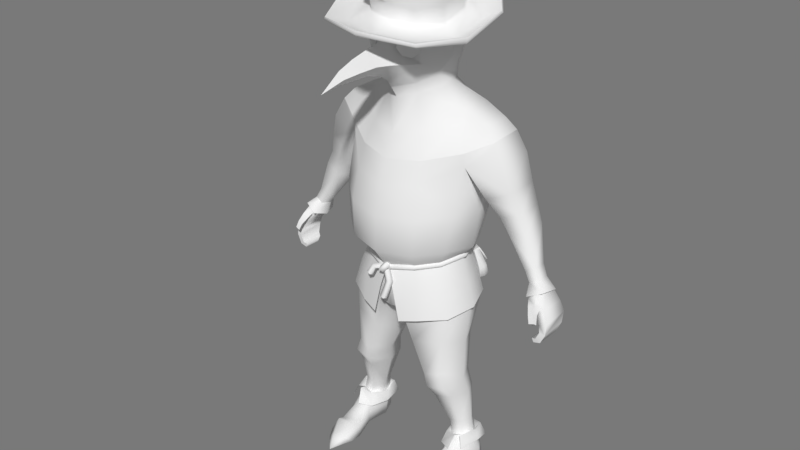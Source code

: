 # Source: char-plague-doctor-backup-20200731.blend  (saved by Blender 2.79.0; exported with 4.5.12 LTS)
import bpy
from mathutils import Matrix  # noqa: F401  (used for matrix-valued properties, if any)

bpy.ops.wm.read_factory_settings(use_empty=True)
scene = bpy.context.scene
scene.name = 'Scene'

# ---- collections
col_collection_1 = bpy.data.collections.new('Collection 1'); scene.collection.children.link(col_collection_1)

# ---- world
world_world = bpy.data.worlds.new('World'); scene.world = world_world
world_world.color = (0.1902, 0.1902, 0.1902)
world_world.use_sun_shadow = False
world_world.sun_shadow_jitter_overblur = 0.0
world_world.cycles.sampling_method = 'MANUAL'

# ---- meshes
me_cuchar_plague_doctor_001 = bpy.data.meshes.new('CUchar-plague-doctor.001')
me_cuchar_plague_doctor_001.from_pydata([(0.1617, -0.1627, 0.09766), (0.1514, -0.1756, 0.08892), (0.1631, -0.189, 0.09485), (0.1734, -0.176, 0.1036), (0.09427, -0.1735, 0.1571), (0.08825, -0.1863, 0.1449), (0.09655, -0.1997, 0.1549), (0.1026, -0.1869, 0.1671), (-1.313e-09, -0.1855, 0.1983), (9.455e-10, -0.1977, 0.1842), (1.151e-09, -0.2118, 0.1965), (-9.02e-10, -0.1996, 0.2106), (-0.09439, -0.1735, 0.1573), (-0.08824, -0.186, 0.1449), (-0.09643, -0.1997, 0.1547), (-0.1026, -0.1872, 0.1671), (-0.1616, -0.1627, 0.09755), (-0.1514, -0.1758, 0.0889), (-0.1633, -0.189, 0.09496), (-0.1734, -0.1759, 0.1036), (-0.1935, -0.1524, 0.006998), (-0.1809, -0.1661, 0.006047), (-0.1947, -0.1788, 0.005378), (-0.2073, -0.165, 0.00633), (-0.1656, -0.1515, -0.07757), (-0.1559, -0.1651, -0.06905), (-0.1675, -0.1779, -0.07622), (-0.1772, -0.1644, -0.08474), (-0.09486, -0.1663, -0.1284), (-0.09012, -0.179, -0.1155), (-0.09734, -0.1926, -0.1262), (-0.1021, -0.1799, -0.1391), (-8.088e-11, -0.1733, -0.1592), (1.561e-09, -0.1856, -0.1451), (-8.088e-11, -0.1997, -0.1574), (-1.313e-09, -0.1874, -0.1715), (0.09496, -0.1663, -0.1286), (0.0901, -0.1788, -0.1155), (0.09723, -0.1926, -0.126), (0.1021, -0.1801, -0.1391), (0.166, -0.1515, -0.07784), (0.1559, -0.1646, -0.06908), (0.1671, -0.1779, -0.07595), (0.1772, -0.1648, -0.08471), (0.1942, -0.1524, 0.007005), (0.1809, -0.1655, 0.006089), (0.194, -0.1788, 0.005372), (0.2073, -0.1657, 0.006288), (-0.02513, -0.2055, 0.1814), (-0.02831, -0.2217, 0.1902), (-0.01127, -0.2277, 0.1853), (-0.008084, -0.2114, 0.1766), (-0.01296, -0.1932, 0.2108), (-0.009683, -0.2025, 0.2267), (0.004199, -0.2118, 0.2183), (0.0009177, -0.2025, 0.2024), (-0.00222, -0.1812, 0.2036), (0.0143, -0.1741, 0.2088), (0.02251, -0.1905, 0.205), (0.005998, -0.1976, 0.1999), (-0.01113, -0.1881, 0.1851), (0.003887, -0.1807, 0.1768), (0.01267, -0.1972, 0.178), (-0.00235, -0.2046, 0.1864), (0.01361, -0.3093, 0.2317), (0.01837, -0.3137, 0.2142), (0.0008539, -0.3102, 0.2086), (-0.0039, -0.3059, 0.2261), (0.03051, -0.2406, 0.2193), (0.03532, -0.2439, 0.2015), (0.01741, -0.2471, 0.1973), (0.01259, -0.2439, 0.215), (0.006471, -0.1968, 0.2078), (0.01095, -0.199, 0.1898), (-0.004862, -0.2086, 0.187), (-0.009338, -0.2064, 0.2051), (-0.06516, -0.2278, 0.224), (-0.04877, -0.2337, 0.2308), (-0.04455, -0.2412, 0.2141), (-0.06094, -0.2353, 0.2073), (-0.0477, -0.1951, 0.213), (-0.03524, -0.2059, 0.2219), (-0.03371, -0.2166, 0.2067), (-0.04617, -0.2059, 0.1978), (-0.008706, -0.1857, 0.1987), (-0.001859, -0.1991, 0.2098), (-0.004169, -0.2116, 0.1962), (-0.01102, -0.1982, 0.185), (0.03814, -0.2127, -0.1694), (0.1668, -0.1967, -0.09602), (0.04107, -0.2871, -0.1829), (0.0915, -0.3362, -0.1667), (0.05618, -0.3248, -0.1832), (0.1909, -0.2668, -0.0995), (0.1601, -0.3282, -0.1278), (0.1894, -0.307, -0.1088), (0.0499, -0.2147, -0.1869), (0.1768, -0.1996, -0.1177), (0.05908, -0.2773, -0.2084), (0.1114, -0.3264, -0.1969), (0.07688, -0.3143, -0.2134), (0.2022, -0.2586, -0.1288), (0.1752, -0.3177, -0.1623), (0.2028, -0.2983, -0.1419), (0.05127, -0.2079, -0.1866), (0.1744, -0.1911, -0.1183), (0.1665, -0.2634, -0.1665), (0.1853, -0.2227, -0.128), (0.1893, -0.2492, -0.1464), (0.05872, -0.2397, -0.1999), (0.108, -0.2704, -0.199), (0.07865, -0.2646, -0.2073), (0.1099, -0.2686, -0.2009), (0.05967, -0.2355, -0.2026), (0.07963, -0.2603, -0.2106), (0.1873, -0.2193, -0.1316), (0.168, -0.2603, -0.169), (0.1906, -0.2472, -0.1485), (0.1683, -0.2009, -0.09986), (0.03947, -0.2181, -0.172), (0.0481, -0.2831, -0.1988), (0.06591, -0.3207, -0.1996), (0.1012, -0.3351, -0.1822), (0.1697, -0.3248, -0.1453), (0.1994, -0.3048, -0.1239), (0.1993, -0.2632, -0.114), (0.1147, -0.2181, -0.1285), (0.09145, -0.2063, -0.1398), (0.1133, -0.2031, -0.1281), (0.1027, -0.2004, -0.1581), (0.1232, -0.1985, -0.1473), (0.1174, -0.2303, -0.1771), (0.1371, -0.2275, -0.1648), (0.1298, -0.2644, -0.1918), (0.1493, -0.2627, -0.1818), (0.1329, -0.2844, -0.1952), (0.1586, -0.3036, -0.1872), (0.09538, -0.2195, -0.1399), (0.09047, -0.2041, -0.1354), (0.1106, -0.2008, -0.1253), (0.1031, -0.1973, -0.1597), (0.124, -0.1941, -0.1485), (0.1184, -0.2285, -0.1808), (0.1377, -0.2254, -0.168), (0.1308, -0.264, -0.1946), (0.1508, -0.2611, -0.185), (0.1349, -0.2843, -0.1994), (0.1602, -0.3047, -0.1904), (0.04665, -0.2346, -0.1681), (0.1663, -0.2179, -0.1024), (0.04006, -0.2041, -0.1614), (0.16, -0.191, -0.098), (0.04034, -0.1847, -0.1665), (0.16, -0.1713, -0.1051), (0.03024, -0.166, -0.1541), (0.1507, -0.1522, -0.09013), (0.02766, -0.1898, -0.1438), (0.1484, -0.1767, -0.08003), (0.03868, -0.205, -0.1594), (0.1579, -0.1918, -0.09496), (0.09276, -0.2279, -0.1438), (0.1207, -0.2243, -0.1266), (0.08615, -0.1988, -0.142), (0.1179, -0.1955, -0.1277), (0.08694, -0.1804, -0.1482), (0.1171, -0.1762, -0.1316), (0.07641, -0.1612, -0.1333), (0.1084, -0.157, -0.119), (0.07433, -0.1866, -0.1217), (0.1054, -0.1816, -0.1073), (0.08653, -0.1997, -0.1391), (0.117, -0.196, -0.1241), (0.1984, 0.6751, 0.2881), (0.2653, 0.6665, 0.1139), (0.2589, 0.7078, -0.07442), (0.1603, 0.7684, -0.2031), (0.196, 0.6585, 0.2791), (0.2624, 0.6447, 0.1142), (0.2597, 0.6959, -0.07556), (0.1625, 0.7494, -0.2069), (0.08387, 0.6786, 0.1547), (0.1377, 0.6652, 0.08767), (0.1446, 0.692, -0.02013), (0.1033, 0.7086, -0.09342), (0.1072, 0.8095, -0.08483), (0.1584, 0.7901, -0.00953), (0.1064, 0.7376, 0.1791), (0.1577, 0.742, 0.09866), (0.1171, 0.7931, 0.2094), (0.1127, 0.8053, 0.2059), (0.182, 0.8032, 0.1173), (0.1762, 0.8151, 0.1165), (0.1816, 0.8446, -0.001229), (0.176, 0.8548, 0.003204), (0.1129, 0.8882, -0.08534), (0.1078, 0.8955, -0.07919), (0.1012, 0.6826, 0.1725), (0.09887, 0.6905, 0.1694), (0.1529, 0.6754, 0.08359), (0.149, 0.6824, 0.08387), (0.1596, 0.7047, -0.01758), (0.1542, 0.7142, -0.0139), (0.1104, 0.7286, -0.09827), (0.1066, 0.7352, -0.09125), (0.1649, 0.7599, -0.2091), (0.2632, 0.7016, -0.07697), (0.2679, 0.6544, 0.115), (0.2011, 0.6658, 0.2873), (0.1399, 0.6533, 0.2122), (0.1992, 0.6372, 0.1002), (0.201, 0.6755, -0.04561), (0.1327, 0.7116, -0.1441), (-0.005292, 0.7973, -0.2477), (0.02771, 0.6998, 0.3632), (-0.1523, 0.6969, 0.3087), (-0.2369, 0.723, 0.1423), (-0.2519, 0.749, -0.04429), (-0.1655, 0.7834, -0.1836), (-0.006128, 0.7779, -0.25), (0.0267, 0.6811, 0.3605), (-0.1524, 0.6812, 0.2995), (-0.2365, 0.7008, 0.1424), (-0.2542, 0.7372, -0.04524), (-0.17, 0.7648, -0.187), (-0.0002254, 0.7284, -0.1177), (0.01655, 0.6772, 0.2037), (-0.05469, 0.6901, 0.1625), (-0.1157, 0.6923, 0.1018), (-0.1342, 0.7128, -0.003851), (-0.1016, 0.7182, -0.08116), (0.01231, 0.7839, 0.04985), (0.01911, 0.7523, 0.2122), (-0.09738, 0.8247, -0.07249), (-0.1369, 0.8156, 0.008542), (-0.07062, 0.754, 0.1912), (0.004673, 0.839, -0.1051), (-0.127, 0.7746, 0.1169), (0.005366, 0.9136, -0.1073), (0.004897, 0.905, -0.1144), (0.02328, 0.8021, 0.2533), (0.02338, 0.8139, 0.2488), (-0.07391, 0.8088, 0.2227), (-0.06909, 0.8205, 0.2187), (-0.1447, 0.8334, 0.1387), (-0.1384, 0.8442, 0.1372), (-0.1552, 0.8738, 0.01953), (-0.1486, 0.8837, 0.02326), (-0.1013, 0.9075, -0.07234), (-0.09524, 0.9142, -0.06686), (0.000898, 0.7578, -0.1224), (1.76e-05, 0.7521, -0.1323), (0.01618, 0.6928, 0.2021), (0.01617, 0.6993, 0.1978), (-0.07084, 0.7019, 0.1836), (-0.06838, 0.7085, 0.1804), (-0.13, 0.7113, 0.1005), (-0.1255, 0.7173, 0.1004), (-0.1469, 0.7323, 0.0005416), (-0.1403, 0.7405, 0.003687), (-0.1072, 0.7406, -0.08525), (-0.1019, 0.7465, -0.07878), (-0.1716, 0.7754, -0.189), (-0.2572, 0.7432, -0.04626), (-0.2407, 0.7111, 0.1438), (-0.1558, 0.6881, 0.3082), (-0.005964, 0.7887, -0.2536), (0.02752, 0.6898, 0.3673), (0.02134, 0.6647, 0.275), (-0.1029, 0.6749, 0.226), (-0.1747, 0.6812, 0.1211), (-0.1922, 0.7093, -0.02266), (-0.1344, 0.7255, -0.1281), (-0.002573, 0.7338, -0.1771), (0.01829, 0.8494, 0.132), (0.01323, 0.8867, 0.01438), (0.136, 0.7278, -0.1503), (-0.001678, 0.7493, -0.1893), (0.02428, 0.6721, 0.2817), (0.1478, 0.6575, 0.23), (0.2067, 0.6504, 0.09709), (0.207, 0.6817, -0.04317), (-0.1383, 0.7415, -0.1374), (-0.112, 0.6781, 0.2462), (-0.1827, 0.6953, 0.124), (-0.1995, 0.7204, -0.02224)], [], [(0, 4, 7, 3), (1, 5, 4, 0), (2, 6, 5, 1), (3, 7, 6, 2), (4, 8, 11, 7), (5, 9, 8, 4), (6, 10, 9, 5), (7, 11, 10, 6), (8, 12, 15, 11), (9, 13, 12, 8), (10, 14, 13, 9), (11, 15, 14, 10), (12, 16, 19, 15), (13, 17, 16, 12), (14, 18, 17, 13), (15, 19, 18, 14), (16, 20, 23, 19), (17, 21, 20, 16), (18, 22, 21, 17), (19, 23, 22, 18), (20, 24, 27, 23), (21, 25, 24, 20), (22, 26, 25, 21), (23, 27, 26, 22), (24, 28, 31, 27), (25, 29, 28, 24), (26, 30, 29, 25), (27, 31, 30, 26), (28, 32, 35, 31), (29, 33, 32, 28), (30, 34, 33, 29), (31, 35, 34, 30), (32, 36, 39, 35), (33, 37, 36, 32), (34, 38, 37, 33), (35, 39, 38, 34), (36, 40, 43, 39), (37, 41, 40, 36), (38, 42, 41, 37), (39, 43, 42, 38), (40, 44, 47, 43), (41, 45, 44, 40), (42, 46, 45, 41), (43, 47, 46, 42), (44, 0, 3, 47), (45, 1, 0, 44), (46, 2, 1, 45), (47, 3, 2, 46), (48, 52, 55, 51), (49, 53, 52, 48), (50, 54, 53, 49), (51, 55, 54, 50), (52, 56, 59, 55), (53, 57, 56, 52), (54, 58, 57, 53), (55, 59, 58, 54), (56, 60, 63, 59), (57, 61, 60, 56), (58, 62, 61, 57), (59, 63, 62, 58), (64, 68, 71, 67), (65, 69, 68, 64), (66, 70, 69, 65), (67, 71, 70, 66), (68, 72, 75, 71), (69, 73, 72, 68), (70, 74, 73, 69), (71, 75, 74, 70), (76, 80, 83, 79), (77, 81, 80, 76), (78, 82, 81, 77), (79, 83, 82, 78), (80, 84, 87, 83), (81, 85, 84, 80), (82, 86, 85, 81), (83, 87, 86, 82), (78, 77, 76, 79), (66, 65, 64, 67), (93, 90, 92, 95), (92, 91, 94, 95), (89, 88, 90, 93), (101, 103, 100, 98), (100, 103, 102, 99), (97, 101, 98, 96), (88, 89, 105, 104), (121, 120, 98, 100), (123, 122, 99, 102), (125, 124, 103, 101), (120, 119, 96, 98), (122, 121, 100, 99), (124, 123, 102, 103), (118, 125, 101, 97), (96, 104, 113, 109), (89, 118, 97, 105), (106, 110, 112, 116), (96, 119, 88, 104), (105, 97, 107, 115), (104, 105, 115, 117, 116, 112, 114, 113), (109, 113, 114, 111), (111, 114, 112, 110), (106, 116, 117, 108), (108, 117, 115, 107), (97, 96, 109, 111, 110, 106, 108, 107), (89, 93, 125, 118), (95, 94, 123, 124), (91, 92, 121, 122), (90, 88, 119, 120), (93, 95, 124, 125), (94, 91, 122, 123), (92, 90, 120, 121), (129, 131, 132, 130), (131, 133, 134, 132), (133, 135, 136, 134), (137, 126, 139, 138), (138, 139, 141, 140), (140, 141, 143, 142), (142, 143, 145, 144), (144, 145, 147, 146), (131, 129, 140, 142), (129, 127, 138, 140), (136, 135, 146, 147), (127, 137, 138), (134, 136, 147, 145), (132, 134, 145, 143), (130, 132, 143, 141), (135, 133, 144, 146), (128, 130, 141, 139), (133, 131, 142, 144), (126, 128, 139), (161, 163, 151, 149), (163, 165, 153, 151), (165, 167, 155, 153), (167, 169, 157, 155), (169, 171, 159, 157), (160, 170, 158, 148), (159, 151, 153, 155, 157), (150, 158, 156, 154, 152), (148, 158, 150), (149, 151, 159), (149, 159, 171, 161), (156, 158, 170, 168), (154, 156, 168, 166), (152, 154, 166, 164), (150, 152, 164, 162), (148, 150, 162, 160), (171, 169, 167, 165, 163), (162, 164, 166, 168, 170), (161, 171, 163), (160, 162, 170), (184, 235, 238, 194), (197, 199, 187, 186), (252, 197, 186, 231), (199, 201, 185, 187), (201, 203, 184, 185), (186, 187, 190, 188), (231, 186, 188, 239), (187, 185, 192, 190), (185, 184, 194, 192), (204, 205, 178, 179), (206, 207, 176, 177), (265, 204, 179, 218), (205, 206, 177, 178), (207, 266, 219, 176), (267, 225, 180, 208), (208, 180, 181, 209), (209, 181, 182, 210), (210, 182, 183, 211), (211, 183, 224, 272), (180, 225, 230), (183, 182, 230), (181, 180, 230), (224, 183, 230), (182, 181, 230), (279, 280, 200, 198), (278, 279, 198, 196), (275, 276, 250, 202), (277, 278, 196, 251), (280, 275, 202, 200), (189, 240, 239, 188), (191, 189, 188, 190), (193, 191, 190, 192), (195, 193, 192, 194), (237, 195, 194, 238), (274, 193, 195, 237), (197, 252, 251, 196), (199, 197, 196, 198), (201, 199, 198, 200), (203, 201, 200, 202), (249, 203, 202, 250), (203, 249, 235, 184), (172, 213, 266, 207), (174, 173, 206, 205), (212, 175, 204, 265), (173, 172, 207, 206), (175, 174, 205, 204), (179, 211, 272, 218), (178, 210, 211, 179), (177, 209, 210, 178), (176, 208, 209, 177), (219, 267, 208, 176), (232, 247, 238, 235), (254, 234, 236, 256), (252, 231, 234, 254), (256, 236, 233, 258), (258, 233, 232, 260), (234, 241, 243, 236), (231, 239, 241, 234), (236, 243, 245, 233), (233, 245, 247, 232), (261, 223, 222, 262), (263, 221, 220, 264), (265, 218, 223, 261), (262, 222, 221, 263), (264, 220, 219, 266), (267, 268, 226, 225), (268, 269, 227, 226), (269, 270, 228, 227), (270, 271, 229, 228), (271, 272, 224, 229), (226, 230, 225), (229, 230, 228), (227, 230, 226), (224, 230, 229), (228, 230, 227), (283, 255, 257, 284), (282, 253, 255, 283), (281, 259, 250, 276), (277, 251, 253, 282), (284, 257, 259, 281), (242, 241, 239, 240), (244, 243, 241, 242), (246, 245, 243, 244), (248, 247, 245, 246), (237, 238, 247, 248), (274, 237, 248, 246), (254, 253, 251, 252), (256, 255, 253, 254), (258, 257, 255, 256), (260, 259, 257, 258), (249, 250, 259, 260), (260, 232, 235, 249), (214, 264, 266, 213), (216, 262, 263, 215), (212, 265, 261, 217), (215, 263, 264, 214), (217, 261, 262, 216), (223, 218, 272, 271), (222, 223, 271, 270), (221, 222, 270, 269), (220, 221, 269, 268), (219, 220, 268, 267), (240, 273, 244, 242), (240, 189, 191, 273), (273, 274, 246, 244), (273, 191, 193, 274), (216, 284, 281, 217), (213, 277, 282, 214), (217, 281, 276, 212), (214, 282, 283, 215), (215, 283, 284, 216), (174, 175, 275, 280), (213, 172, 278, 277), (175, 212, 276, 275), (172, 173, 279, 278), (173, 174, 280, 279)])
me_cuchar_plague_doctor_001.polygons.foreach_set('use_smooth', [True] * 265)
_k = set([(64, 65), (64, 67), (65, 66), (66, 67), (76, 77), (76, 79), (77, 78), (78, 79), (88, 89), (88, 90), (88, 104), (88, 119), (89, 93), (89, 105), (89, 118), (90, 92), (91, 92), (91, 94), (93, 95), (94, 95), (96, 97), (96, 109), (96, 119), (97, 107), (97, 118), (104, 113), (105, 115), (106, 108), (106, 110), (107, 108), (109, 111), (110, 111), (112, 114), (112, 116), (113, 114), (115, 117), (116, 117), (126, 139), (129, 131), (130, 132), (131, 133), (132, 134), (133, 135), (134, 136), (135, 136), (135, 146), (136, 147), (137, 138), (138, 140), (139, 141), (140, 142), (141, 143), (142, 144), (143, 145), (144, 146), (145, 147), (146, 147), (148, 150), (148, 158), (149, 151), (149, 159), (150, 152), (151, 153), (152, 154), (153, 155), (154, 156), (155, 157), (156, 158), (157, 159), (160, 162), (160, 170), (161, 163), (161, 171), (162, 164), (163, 165), (164, 166), (165, 167), (166, 168), (167, 169), (168, 170), (169, 171), (172, 173), (172, 213), (173, 174), (174, 175), (175, 212), (176, 177), (176, 219), (177, 178), (178, 179), (179, 218), (180, 181), (180, 225), (181, 182), (182, 183), (183, 224), (212, 217), (213, 214), (214, 215), (215, 216), (216, 217), (218, 223), (219, 220), (220, 221), (221, 222), (222, 223), (224, 229), (225, 226), (226, 227), (227, 228), (228, 229)])
me_cuchar_plague_doctor_001.attributes.new('sharp_edge', 'BOOLEAN', 'EDGE').data.foreach_set('value', [ (min(e.vertices), max(e.vertices)) in _k for e in me_cuchar_plague_doctor_001.edges])
me_cuchar_plague_doctor_001.use_remesh_preserve_volume = False
me_cuchar_plague_doctor_001.use_remesh_preserve_attributes = False
me_cuchar_plague_doctor_001.use_mirror_vertex_groups = False
me_cuchar_plague_doctor_001.auto_texspace = False
me_cuchar_plague_doctor_001.update()
me_char_plague_doctor = bpy.data.meshes.new('char-plague-doctor')
me_char_plague_doctor.from_pydata([(0.0, 0.6223, 0.2353), (0.0, 0.5239, 0.4947), (0.0, 0.5783, 0.413), (0.0, 0.5998, 0.351), (0.0, 0.5304, 0.4128), (0.0, 0.5288, 0.3507), (0.0, 0.509, 0.221), (0.0, 0.4577, 0.1649), (0.0, 0.6699, 0.1948), (0.08809, 0.6513, 0.1438), (0.06123, 0.6564, 0.1614), (0.03956, 0.6373, 0.1763), (0.03578, 0.6052, 0.1798), (0.05211, 0.5789, 0.1698), (0.07898, 0.5739, 0.1522), (0.1006, 0.593, 0.1373), (0.1044, 0.6251, 0.1338), (0.0616, 0.4711, 0.1113), (0.1204, 0.5132, 0.05767), (0.154, 0.574, 0.03547), (0.1219, 0.713, 0.08514), (0.05772, 0.742, 0.1162), (0.0, 0.7461, 0.1549), (0.01624, 0.5517, 0.4095), (0.02851, 0.5598, 0.3477), (0.04827, 0.557, 0.2251), (0.0, 0.4871, 0.1837), (0.05546, 0.5196, 0.1608), (0.0959, 0.5456, 0.1235), (0.1229, 0.59, 0.1048), (0.09782, 0.6731, 0.132), (0.0474, 0.6817, 0.1606), (0.1543, 0.6483, 0.04891), (0.118, 0.632, 0.1085), (0.09534, 0.6517, 0.1547), (0.06847, 0.6568, 0.1723), (0.0468, 0.6377, 0.1872), (0.04303, 0.6056, 0.1907), (0.05936, 0.5793, 0.1808), (0.08623, 0.5742, 0.1632), (0.1079, 0.5933, 0.1483), (0.1117, 0.6254, 0.1448), (0.0, 0.6137, 0.2865), (0.0, 0.5259, 0.2814), (0.03894, 0.5638, 0.2823), (0.0, 0.782, -0.07948), (0.0, 0.7342, -0.1129), (0.0, 0.6641, -0.1318), (0.0, 0.5786, -0.126), (0.0, 0.4967, -0.09992), (0.1458, 0.5775, -0.02235), (0.146, 0.6539, -0.01832), (0.1134, 0.5823, -0.09005), (0.1136, 0.6593, -0.09052), (0.05832, 0.5815, -0.1157), (0.06148, 0.6616, -0.1218), (0.1319, 0.7229, -0.004313), (0.1136, 0.7259, -0.06773), (0.06075, 0.7285, -0.102), (0.09453, 0.7672, 0.02867), (0.08844, 0.7775, -0.03901), (0.05172, 0.7801, -0.06414), (0.05772, 0.7808, 0.05638), (0.04887, 0.7971, -0.02137), (0.0, 0.7953, 0.06713), (0.0, 0.8091, -0.02504), (0.0, 0.4406, -0.09848), (0.121, 0.505, -0.009078), (0.0979, 0.5023, -0.06938), (0.04889, 0.4994, -0.09012), (0.0, 0.4194, 0.1388), (0.0616, 0.4327, 0.09714), (0.1104, 0.4537, 0.03223), (0.1096, 0.4554, -0.0357), (0.09025, 0.453, -0.07271), (0.04114, 0.4475, -0.08419), (0.0, 0.2986, 0.1658), (0.0, 0.1276, 0.2258), (0.0, 0.3302, -0.1707), (0.0, 0.14, -0.1866), (0.1298, 0.1435, 0.1871), (0.2425, 0.2074, 0.07743), (0.3684, 0.2312, 0.04183), (0.2894, 0.3479, 0.02216), (0.2026, 0.3791, 0.02421), (0.1205, 0.1536, -0.1734), (0.2349, 0.2251, -0.1418), (0.3659, 0.2422, -0.1019), (0.2881, 0.3501, -0.08438), (0.2027, 0.3874, -0.09213), (0.09553, 0.3138, 0.1332), (0.1321, 0.3618, -0.138), (0.06483, 0.3396, -0.1527), (0.2366, 0.1981, -0.03515), (0.1895, -0.1659, 0.006335), (0.2466, -0.3598, 0.004684), (0.1585, -0.1759, 0.09424), (0.09312, -0.1864, 0.1525), (0.0, -0.1982, 0.193), (0.0, -0.1877, -0.1564), (0.09379, -0.1794, -0.1239), (0.1625, -0.165, -0.07475), (0.3962, 0.1382, 0.02823), (0.3947, 0.143, -0.101), (0.423, 0.06245, 0.005354), (0.4231, 0.06871, -0.09715), (0.4532, 0.006156, 0.001461), (0.4533, 0.01013, -0.08234), (0.4925, -0.115, 0.003342), (0.4922, -0.1145, -0.04674), (0.5125, -0.1535, 0.008398), (0.5133, -0.1547, -0.03923), (0.2822, 0.08888, -0.04082), (0.3259, 0.02747, -0.0528), (0.3612, -0.03147, -0.0487), (0.4424, -0.1381, -0.02836), (0.4699, -0.1752, -0.02151), (0.3094, 0.1031, 0.04801), (0.352, 0.03685, 0.01799), (0.3895, -0.02082, 0.01459), (0.457, -0.1301, 0.01165), (0.4793, -0.1676, 0.01673), (0.3105, 0.1089, -0.1241), (0.3505, 0.04008, -0.1203), (0.3896, -0.01659, -0.1022), (0.4568, -0.1296, -0.06069), (0.4807, -0.1694, -0.05354), (0.2175, -0.3713, 0.1196), (0.1214, -0.3872, 0.1776), (0.05523, -0.4039, 0.1961), (0.2025, -0.3545, -0.1124), (0.1278, -0.3632, -0.17), (0.0, -0.3647, -0.1924), (0.223, -0.2632, 0.007696), (0.1134, -0.2819, 0.1725), (0.02953, -0.2917, 0.1948), (0.192, -0.2693, 0.1078), (0.1892, -0.2626, -0.09291), (0.1113, -0.2685, -0.1535), (0.0, -0.2761, -0.1799), (0.04574, -0.3575, 0.1731), (0.01008, -0.3323, -0.1718), (0.0, -0.3672, 0.1728), (0.0, -0.3356, -0.1754), (0.0, -0.4209, 0.01107), (0.0, -0.2575, 0.1802), (0.08194, -0.2468, 0.1595), (0.0, -0.2518, -0.1594), (0.1822, -0.2524, 0.09573), (0.206, -0.2494, 0.004474), (0.179, -0.248, -0.08455), (0.08147, -0.2371, -0.1422), (0.21, -0.3408, 0.112), (0.2342, -0.3378, 0.005317), (0.1864, -0.3162, -0.1117), (0.1352, -0.6215, 0.1448), (0.1332, -0.6582, -0.04418), (0.1168, -0.6695, 0.03525), (0.1919, -0.6119, 0.1224), (0.2337, -0.6528, 0.03616), (0.1955, -0.475, 0.1234), (0.1416, -0.6776, 0.1372), (0.08606, -0.4931, 0.1537), (0.05897, -0.5448, 0.03626), (0.2104, -0.669, 0.1266), (0.08999, -0.521, -0.08066), (0.2077, -0.6474, -0.02575), (0.1553, -0.7284, 0.1047), (0.1477, -0.732, -0.06029), (0.1279, -0.7313, 0.0202), (0.2185, -0.7211, 0.08924), (0.2482, -0.7194, 0.02213), (0.2165, -0.7235, -0.04178), (0.192, -0.8566, 0.05254), (0.1882, -0.8646, -0.04687), (0.174, -0.8662, 0.001358), (0.2329, -0.8503, 0.04306), (0.2515, -0.8528, 0.00344), (0.2293, -0.8586, -0.03637), (0.2004, -0.9119, 0.05496), (0.1967, -0.9242, -0.0527), (0.1842, -0.9257, 0.001349), (0.2451, -0.9049, 0.04305), (0.2644, -0.9083, 0.005475), (0.2391, -0.9184, -0.03928), (0.2332, -0.4997, 0.03196), (0.1927, -0.5043, -0.05646), (0.03356, -0.4002, -0.1521), (0.1833, -0.3896, -0.1245), (0.01418, -0.4209, 0.01188), (0.2009, -1.039, 0.3064), (0.1686, -1.041, 0.1675), (0.1837, -1.021, 0.09246), (0.1874, -1.04, -0.01433), (0.2597, -1.026, -0.05897), (0.2818, -1.039, -0.02047), (0.2864, -1.034, 0.09994), (0.295, -1.04, 0.1493), (0.281, -1.034, 0.04499), (0.1939, -1.038, 0.03478), (0.2842, -1.039, 0.2008), (0.169, -1.04, 0.2128), (0.1737, -0.9829, 0.1808), (0.1791, -0.99, 0.1505), (0.2029, -0.9533, 0.09981), (0.263, -0.991, 0.1842), (0.2664, -1.005, 0.1559), (0.2493, -0.9633, 0.09863), (0.2796, -0.9847, 0.03871), (0.2843, -0.9815, -0.01188), (0.2765, -0.9935, 0.09317), (0.2549, -0.98, -0.05398), (0.1753, -0.9823, -0.006692), (0.179, -0.9748, 0.05382), (0.1843, -0.9747, 0.09379), (0.1978, -0.9773, -0.06024), (0.2031, -1.027, -0.06597), (0.2347, -1.046, -0.02263), (0.2394, -1.039, 0.04499), (0.2386, -1.027, 0.09215), (0.2192, -1.044, 0.1581), (0.2218, -1.043, 0.2068), (0.2139, -1.041, 0.2491), (0.2549, -1.037, 0.2487), (0.1935, -1.015, 0.2396), (0.2353, -1.017, 0.2422), (0.1789, -1.036, 0.2482), (0.1895, -0.894, 0.07257), (0.187, -0.9103, -0.06978), (0.1611, -0.9129, -0.003811), (0.234, -0.8856, 0.08322), (0.2733, -0.886, 0.005599), (0.2515, -0.9016, -0.05741), (0.2526, -0.8873, 0.07538), (0.1745, -0.9455, 0.08566), (0.1771, -0.9576, -0.08303), (0.1582, -0.953, 0.008469), (0.2242, -0.9422, 0.1095), (0.2917, -0.9229, 0.008224), (0.2697, -0.9502, -0.07065), (0.2702, -0.9322, 0.08962), (0.1213, 0.0184, -0.1764), (0.1152, -0.1173, -0.1605), (0.2413, -0.114, 0.01419), (0.2543, 0.02687, 0.0007385), (0.2151, -0.09436, 0.1395), (0.2339, 0.04106, 0.127), (0.1297, -0.1079, 0.2158), (0.1331, 0.02613, 0.2161), (0.0, -0.1143, 0.2535), (0.0, 0.02064, 0.2509), (0.0, 0.01731, -0.198), (0.0, -0.1201, -0.1882), (0.2239, 0.02935, -0.1146), (0.1975, -0.1155, -0.08622), (0.0, 0.2147, 0.1968), (0.3265, 0.3054, 0.0381), (0.325, 0.3119, -0.09686), (0.1244, 0.227, 0.1597), (0.2376, 0.2584, 0.08608), (0.2298, 0.2782, -0.1433), (0.1149, 0.2493, -0.1738), (0.0, 0.2268, -0.1854), (0.5613, -0.2329, 0.04261), (0.5642, -0.2334, -0.0507), (0.5801, -0.2815, 0.05129), (0.5814, -0.2692, -0.05267), (0.5779, -0.321, 0.05501), (0.5794, -0.3139, -0.04592), (0.5612, -0.3557, 0.05569), (0.5669, -0.3478, -0.03321), (0.5348, -0.3628, 0.05584), (0.5359, -0.3652, -0.01277), (0.552, -0.2895, 0.05545), (0.5533, -0.2796, -0.05845), (0.5575, -0.3151, 0.05976), (0.5591, -0.3091, -0.05177), (0.5432, -0.344, 0.0595), (0.5489, -0.3368, -0.03398), (0.5288, -0.346, 0.05795), (0.5319, -0.3443, -0.02136), (0.5278, -0.253, 0.04986), (0.5238, -0.239, -0.056), (0.4898, -0.1978, 0.02666), (0.5282, -0.1804, 0.02017), (0.548, -0.224, 0.04532), (0.5228, -0.2342, 0.05397), (0.5261, -0.1917, 0.04502), (0.5356, -0.2142, 0.06387), (0.51, -0.2241, 0.06475), (0.4991, -0.2054, 0.04672), (0.5477, -0.2478, 0.06451), (0.5294, -0.2549, 0.06852), (0.543, -0.2399, 0.08264), (0.5242, -0.2488, 0.08399), (0.5554, -0.2766, 0.0784), (0.5429, -0.2817, 0.0807), (0.5529, -0.2684, 0.08774), (0.5335, -0.2736, 0.09152), (0.5419, -0.1813, 0.03238), (0.5488, -0.1937, -0.04388), (0.4808, -0.2253, -0.01162), (0.4906, -0.2039, 0.0496), (0.5016, -0.2227, -0.0677)], [], [(1, 23, 2), (4, 23, 1), (3, 2, 23, 24), (44, 42, 3, 24), (5, 24, 23, 4), (43, 44, 24, 5), (26, 27, 25, 6), (7, 17, 27, 26), (18, 28, 27, 17), (19, 29, 28, 18), (9, 16, 33, 30), (16, 15, 29, 33), (21, 31, 30, 20), (22, 8, 31, 21), (10, 9, 30, 31), (10, 31, 8, 11), (8, 0, 12, 11), (13, 12, 0, 25), (20, 30, 33, 32), (29, 19, 32, 33), (15, 14, 28, 29), (25, 27, 28), (13, 25, 28, 14), (16, 9, 34, 41), (35, 36, 37, 38, 39, 40, 41, 34), (14, 15, 40, 39), (12, 13, 38, 37), (10, 11, 36, 35), (15, 16, 41, 40), (13, 14, 39, 38), (11, 12, 37, 36), (9, 10, 35, 34), (6, 25, 44, 43), (25, 0, 42, 44), (32, 19, 50, 51), (51, 50, 52, 53), (53, 52, 54, 55), (47, 55, 54, 48), (53, 55, 58, 57), (51, 53, 57, 56), (32, 51, 56, 20), (46, 58, 55, 47), (20, 56, 59), (60, 59, 56), (57, 58, 61, 60), (45, 61, 58, 46), (22, 21, 62, 64), (63, 65, 64, 62), (45, 65, 63, 61), (60, 63, 62, 59), (60, 61, 63), (59, 62, 21), (21, 20, 59), (57, 60, 56), (52, 50, 67, 68), (18, 67, 50, 19), (54, 52, 68, 69), (49, 48, 54, 69), (17, 7, 70, 71), (18, 17, 71, 72), (67, 18, 72, 73), (68, 67, 73, 74), (69, 68, 74, 75), (66, 49, 69, 75), (73, 72, 84, 89), (84, 83, 88, 89), (256, 82, 87, 257), (71, 70, 76, 90), (255, 258, 90, 76), (259, 256, 83, 84), (260, 89, 88, 257), (71, 90, 84, 72), (258, 259, 84, 90), (260, 261, 91, 89), (73, 89, 91, 74), (75, 92, 78, 66), (79, 262, 261, 85), (74, 91, 92, 75), (97, 247, 249, 98), (96, 245, 247, 97), (77, 250, 248, 80), (94, 101, 254, 243), (80, 248, 246, 81), (86, 93, 244, 253), (241, 85, 86, 253), (100, 242, 254, 101), (79, 85, 241, 251), (81, 246, 244, 93), (94, 243, 245, 96), (87, 82, 102, 103), (103, 102, 104, 105), (105, 104, 106, 107), (107, 106, 108, 109), (109, 108, 110, 111), (81, 117, 102, 82), (104, 102, 117, 118), (106, 104, 118, 119), (108, 106, 119, 120), (81, 93, 112, 117), (113, 118, 117, 112), (114, 119, 118, 113), (115, 120, 119, 114), (116, 121, 120, 115), (110, 108, 120, 121), (86, 87, 103, 122), (105, 123, 122, 103), (107, 124, 123, 105), (109, 125, 124, 107), (126, 125, 109, 111), (116, 115, 125, 126), (115, 114, 124, 125), (114, 113, 123, 124), (113, 112, 122, 123), (86, 122, 112, 93), (135, 129, 128, 134), (134, 128, 127, 136), (133, 94, 96, 136), (133, 137, 101, 94), (138, 137, 130, 131), (139, 138, 131, 132), (99, 100, 138, 139), (100, 101, 137, 138), (95, 130, 137, 133), (95, 133, 136, 127), (97, 134, 136, 96), (98, 135, 134, 97), (145, 142, 140, 146), (151, 141, 143, 147), (189, 144, 143, 141), (140, 142, 144, 189), (98, 145, 146, 97), (100, 151, 147, 99), (148, 96, 97, 146), (149, 94, 96, 148), (149, 150, 101, 94), (151, 100, 101, 150), (150, 149, 153, 154), (149, 148, 152, 153), (140, 152, 148, 146), (150, 154, 141, 151), (165, 186, 166, 156), (162, 163, 157, 155), (185, 160, 158, 159), (163, 165, 156, 157), (160, 162, 155, 158), (186, 185, 159, 166), (152, 140, 162, 160), (189, 187, 165, 163), (188, 153, 185, 186), (155, 157, 161), (158, 155, 161, 164), (159, 158, 164), (164, 161, 167, 170), (159, 164, 170, 171), (157, 156, 168, 169), (156, 166, 172, 168), (166, 159, 171, 172), (161, 157, 169, 167), (168, 172, 178, 174), (172, 171, 177, 178), (167, 169, 175, 173), (170, 167, 173, 176), (171, 170, 176, 177), (169, 168, 174, 175), (177, 176, 182, 183), (175, 174, 180, 181), (174, 178, 184, 180), (178, 177, 183, 184), (173, 175, 181, 179), (153, 152, 160, 185), (140, 189, 163, 162), (187, 188, 186, 165), (141, 154, 188, 187), (154, 153, 188), (189, 141, 187), (176, 173, 179, 182), (182, 179, 204, 207), (204, 203, 206, 207), (206, 203, 202, 205), (202, 224, 225, 205), (183, 209, 211, 184), (182, 208, 209, 183), (211, 194, 216, 215), (212, 193, 199, 213), (214, 204, 179, 213), (214, 203, 204), (191, 201, 202, 203), (201, 226, 224, 202), (196, 198, 208, 210), (196, 210, 206, 197), (197, 206, 205, 200), (200, 205, 225, 223), (192, 214, 213, 199), (206, 210, 207), (211, 209, 195, 194), (209, 208, 198, 195), (210, 208, 182, 207), (181, 212, 213, 179), (192, 191, 203, 214), (180, 184, 211, 215), (215, 216, 193, 212), (215, 212, 181, 180), (194, 195, 217), (218, 217, 195, 198), (218, 219, 192, 199), (220, 219, 196, 197), (220, 197, 200, 221), (190, 226, 222), (191, 220, 221, 201), (191, 192, 219, 220), (198, 196, 219, 218), (199, 193, 217, 218), (193, 216, 217), (200, 223, 222, 221), (216, 194, 217), (222, 226, 201, 221), (224, 226, 190), (223, 225, 190), (222, 223, 190), (225, 224, 190), (179, 227, 230, 182), (184, 232, 228, 180), (182, 233, 231, 183), (180, 228, 229, 181), (183, 231, 232, 184), (181, 229, 227, 179), (230, 227, 234, 237), (232, 231, 238, 239), (227, 229, 236, 234), (228, 232, 239, 235), (231, 233, 240, 238), (229, 228, 235, 236), (242, 252, 251, 241), (248, 250, 249, 247), (246, 248, 247, 245), (244, 246, 245, 243), (241, 253, 254, 242), (243, 254, 253, 244), (252, 242, 100, 99), (86, 85, 261, 260), (80, 81, 259, 258), (86, 260, 257, 87), (81, 82, 256, 259), (77, 80, 258, 255), (83, 256, 257, 88), (261, 92, 91), (261, 262, 78, 92), (111, 284, 263, 264), (264, 263, 265, 266), (266, 265, 267, 268), (268, 267, 269, 270), (270, 269, 271, 272), (270, 272, 280, 278), (272, 271, 279, 280), (269, 267, 275, 277), (266, 268, 276, 274), (271, 269, 277, 279), (268, 270, 278, 276), (267, 265, 273, 275), (280, 279, 277, 278), (275, 276, 278, 277), (273, 274, 276, 275), (274, 273, 281, 282), (116, 126, 282, 281), (116, 281, 283), (263, 281, 273, 265), (111, 110, 284), (266, 274, 282, 264), (126, 111, 264, 282), (110, 121, 283, 284), (263, 284, 287, 285), (284, 283, 290, 287), (283, 281, 286, 290), (281, 263, 285, 286), (285, 287, 288), (288, 287, 290, 289), (121, 116, 283), (290, 286, 289), (289, 286, 292, 294), (291, 293, 297, 295), (285, 288, 293, 291), (286, 285, 291, 292), (288, 289, 294, 293), (296, 295, 297, 298), (292, 291, 295, 296), (294, 292, 296, 298), (293, 294, 298, 297), (110, 299, 300, 111), (121, 302, 299, 110), (126, 303, 301, 116), (116, 301, 302, 121), (111, 300, 303, 126)])
me_char_plague_doctor.polygons.foreach_set('use_smooth', [True] * 292)
_k = set([(0, 8), (0, 42), (1, 2), (1, 4), (1, 23), (2, 3), (3, 42), (4, 5), (5, 43), (6, 43), (7, 17), (9, 10), (9, 16), (10, 11), (11, 12), (12, 13), (13, 14), (14, 15), (15, 16), (17, 18), (18, 19), (19, 32), (20, 21), (20, 32), (21, 22), (23, 24), (24, 44), (25, 28), (25, 44), (34, 35), (34, 41), (35, 36), (36, 37), (37, 38), (38, 39), (39, 40), (40, 41), (94, 96), (94, 101), (96, 97), (97, 98), (99, 100), (100, 101), (110, 111), (110, 121), (111, 126), (116, 121), (116, 126), (179, 181), (179, 182), (180, 181), (180, 184), (182, 183), (183, 184), (234, 236), (234, 237), (235, 236), (235, 239), (238, 239), (238, 240), (255, 258), (256, 257), (256, 259), (257, 260), (258, 259), (260, 261), (261, 262), (265, 267), (266, 268), (267, 269), (268, 270), (269, 271), (270, 272), (271, 272), (271, 279), (272, 280), (273, 275), (274, 276), (275, 277), (276, 278), (277, 279), (278, 280), (285, 286), (285, 291), (286, 292), (287, 288), (288, 293), (289, 290), (289, 294), (291, 295), (292, 296), (293, 297), (294, 298), (295, 297), (296, 298), (297, 298)])
me_char_plague_doctor.attributes.new('sharp_edge', 'BOOLEAN', 'EDGE').data.foreach_set('value', [ (min(e.vertices), max(e.vertices)) in _k for e in me_char_plague_doctor.edges])
me_char_plague_doctor.use_remesh_preserve_volume = False
me_char_plague_doctor.use_remesh_preserve_attributes = False
me_char_plague_doctor.use_mirror_vertex_groups = False
me_char_plague_doctor.update()
arm_armature = bpy.data.armatures.new('Armature')  # bones are not reproduced

# ---- objects
ob_armature = bpy.data.objects.new('Armature', arm_armature)
ob_char_plague_doctor_001 = bpy.data.objects.new('char-plague-doctor.001', me_cuchar_plague_doctor_001)
ob_char_plague_doctor = bpy.data.objects.new('char-plague-doctor', me_char_plague_doctor)

# ---- transforms, parenting, visibility, modifiers, constraints
ob_armature.location = (0.0, 0.0, 0.0)
ob_armature.rotation_euler = (1.571, -0.0, 0.0)
ob_armature.show_in_front = True
ob_armature.lineart.crease_threshold = 0.0
ob_char_plague_doctor_001.location = (0.0, 0.0, 1.044)
ob_char_plague_doctor_001.rotation_euler = (1.571, -0.0, 0.0)
ob_char_plague_doctor_001.show_all_edges = True
ob_char_plague_doctor_001.lineart.crease_threshold = 0.0
_m = ob_char_plague_doctor_001.modifiers.new('EdgeSplit', 'EDGE_SPLIT')
_m.use_edge_angle = False
ob_char_plague_doctor.location = (0.0, 0.0, 1.044)
ob_char_plague_doctor.rotation_euler = (1.571, -0.0, 0.0)
ob_char_plague_doctor.show_all_edges = True
ob_char_plague_doctor.lineart.crease_threshold = 0.0
_m = ob_char_plague_doctor.modifiers.new('Mirror', 'MIRROR')
_m.use_clip = True
_m = ob_char_plague_doctor.modifiers.new('EdgeSplit', 'EDGE_SPLIT')
_m.use_edge_angle = False

# ---- collection membership
col_collection_1.objects.link(ob_armature)
col_collection_1.objects.link(ob_char_plague_doctor_001)
col_collection_1.objects.link(ob_char_plague_doctor)

# ---- scene / render settings (as saved in the file)
scene.frame_start = 0; scene.frame_end = 250; scene.frame_set(0)
scene.render.engine = 'BLENDER_EEVEE_NEXT'
scene.render.resolution_percentage = 50
scene.render.fps = 30
scene.render.dither_intensity = 0.0
scene.cycles.use_denoising = False
scene.cycles.samples = 128
scene.cycles.sampling_pattern = 'TABULATED_SOBOL'
scene.cycles.use_adaptive_sampling = False
scene.cycles.use_light_tree = False
scene.cycles.blur_glossy = 0.0
scene.cycles.sample_clamp_indirect = 0.0
scene.view_settings.view_transform = 'Standard'
bpy.context.view_layer.update()

# ---- added for rendering (the .blend has no active camera and no usable light): camera, sun
cam_auto = bpy.data.cameras.new('AutoCamera')
cam_auto.lens = 50.0
cam_auto.sensor_width = 36.0
cam_auto.clip_end = 1000.0
ob_auto_camera = bpy.data.objects.new('AutoCamera', cam_auto)
scene.collection.objects.link(ob_auto_camera)
ob_auto_camera.location = (2.21955, -2.78405, 2.75375)
ob_auto_camera.rotation_euler = (1.09748, -7.21219e-08, 0.694738)
scene.camera = ob_auto_camera
light_auto_sun = bpy.data.lights.new('AutoSun', 'SUN')
light_auto_sun.energy = 3.0
light_auto_sun.angle = 0.0523599
ob_auto_sun = bpy.data.objects.new('AutoSun', light_auto_sun)
scene.collection.objects.link(ob_auto_sun)
ob_auto_sun.rotation_euler = (0.872665, 0.174533, 0.523599)
bpy.context.view_layer.update()
